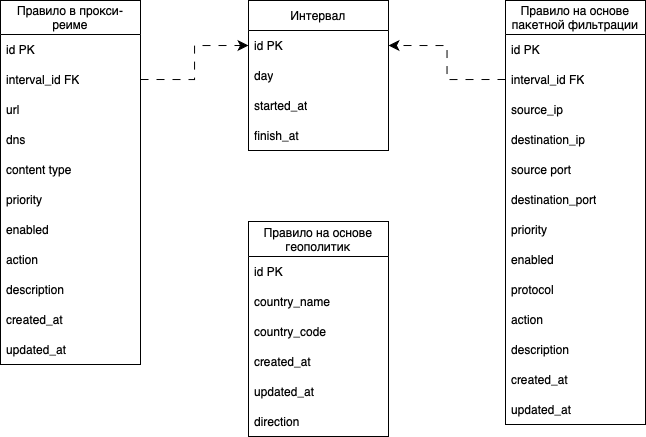

The diagram above was exported from draw.io. Its source (the exported page's mxGraphModel, read from the mxfile embedded in the PNG):
<mxGraphModel dx="795" dy="776" grid="0" gridSize="10" guides="1" tooltips="1" connect="1" arrows="1" fold="1" page="0" pageScale="1" pageWidth="827" pageHeight="1169" math="0" shadow="0">
  <root>
    <mxCell id="0" />
    <mxCell id="1" parent="0" />
    <mxCell id="DMvn9ynCjANjWvC5vKUi-7" value="Правило на основе геополитик" style="swimlane;fontStyle=0;childLayout=stackLayout;horizontal=1;startSize=35;horizontalStack=0;resizeParent=1;resizeParentMax=0;resizeLast=0;collapsible=1;marginBottom=0;whiteSpace=wrap;html=1;" vertex="1" parent="1">
      <mxGeometry x="266" y="479" width="140" height="215" as="geometry">
        <mxRectangle x="-10" y="255" width="54" height="30" as="alternateBounds" />
      </mxGeometry>
    </mxCell>
    <mxCell id="DMvn9ynCjANjWvC5vKUi-8" value="id PK" style="text;strokeColor=none;fillColor=none;align=left;verticalAlign=middle;spacingLeft=4;spacingRight=4;overflow=hidden;points=[[0,0.5],[1,0.5]];portConstraint=eastwest;rotatable=0;whiteSpace=wrap;html=1;" vertex="1" parent="DMvn9ynCjANjWvC5vKUi-7">
      <mxGeometry y="35" width="140" height="30" as="geometry" />
    </mxCell>
    <mxCell id="DMvn9ynCjANjWvC5vKUi-9" value="country_name" style="text;strokeColor=none;fillColor=none;align=left;verticalAlign=middle;spacingLeft=4;spacingRight=4;overflow=hidden;points=[[0,0.5],[1,0.5]];portConstraint=eastwest;rotatable=0;whiteSpace=wrap;html=1;" vertex="1" parent="DMvn9ynCjANjWvC5vKUi-7">
      <mxGeometry y="65" width="140" height="30" as="geometry" />
    </mxCell>
    <mxCell id="DMvn9ynCjANjWvC5vKUi-10" value="country_code" style="text;strokeColor=none;fillColor=none;align=left;verticalAlign=middle;spacingLeft=4;spacingRight=4;overflow=hidden;points=[[0,0.5],[1,0.5]];portConstraint=eastwest;rotatable=0;whiteSpace=wrap;html=1;" vertex="1" parent="DMvn9ynCjANjWvC5vKUi-7">
      <mxGeometry y="95" width="140" height="30" as="geometry" />
    </mxCell>
    <mxCell id="DMvn9ynCjANjWvC5vKUi-23" value="created_at" style="text;strokeColor=none;fillColor=none;align=left;verticalAlign=middle;spacingLeft=4;spacingRight=4;overflow=hidden;points=[[0,0.5],[1,0.5]];portConstraint=eastwest;rotatable=0;whiteSpace=wrap;html=1;" vertex="1" parent="DMvn9ynCjANjWvC5vKUi-7">
      <mxGeometry y="125" width="140" height="30" as="geometry" />
    </mxCell>
    <mxCell id="DMvn9ynCjANjWvC5vKUi-24" value="updated_at" style="text;strokeColor=none;fillColor=none;align=left;verticalAlign=middle;spacingLeft=4;spacingRight=4;overflow=hidden;points=[[0,0.5],[1,0.5]];portConstraint=eastwest;rotatable=0;whiteSpace=wrap;html=1;" vertex="1" parent="DMvn9ynCjANjWvC5vKUi-7">
      <mxGeometry y="155" width="140" height="30" as="geometry" />
    </mxCell>
    <mxCell id="DMvn9ynCjANjWvC5vKUi-11" value="direction" style="text;strokeColor=none;fillColor=none;align=left;verticalAlign=middle;spacingLeft=4;spacingRight=4;overflow=hidden;points=[[0,0.5],[1,0.5]];portConstraint=eastwest;rotatable=0;whiteSpace=wrap;html=1;" vertex="1" parent="DMvn9ynCjANjWvC5vKUi-7">
      <mxGeometry y="185" width="140" height="30" as="geometry" />
    </mxCell>
    <mxCell id="DMvn9ynCjANjWvC5vKUi-12" value="Интервал" style="swimlane;fontStyle=0;childLayout=stackLayout;horizontal=1;startSize=30;horizontalStack=0;resizeParent=1;resizeParentMax=0;resizeLast=0;collapsible=1;marginBottom=0;whiteSpace=wrap;html=1;" vertex="1" parent="1">
      <mxGeometry x="266" y="258" width="140" height="150" as="geometry">
        <mxRectangle x="-10" y="255" width="54" height="30" as="alternateBounds" />
      </mxGeometry>
    </mxCell>
    <mxCell id="DMvn9ynCjANjWvC5vKUi-13" value="id PK" style="text;strokeColor=none;fillColor=none;align=left;verticalAlign=middle;spacingLeft=4;spacingRight=4;overflow=hidden;points=[[0,0.5],[1,0.5]];portConstraint=eastwest;rotatable=0;whiteSpace=wrap;html=1;" vertex="1" parent="DMvn9ynCjANjWvC5vKUi-12">
      <mxGeometry y="30" width="140" height="30" as="geometry" />
    </mxCell>
    <mxCell id="DMvn9ynCjANjWvC5vKUi-14" value="day" style="text;strokeColor=none;fillColor=none;align=left;verticalAlign=middle;spacingLeft=4;spacingRight=4;overflow=hidden;points=[[0,0.5],[1,0.5]];portConstraint=eastwest;rotatable=0;whiteSpace=wrap;html=1;" vertex="1" parent="DMvn9ynCjANjWvC5vKUi-12">
      <mxGeometry y="60" width="140" height="30" as="geometry" />
    </mxCell>
    <mxCell id="DMvn9ynCjANjWvC5vKUi-15" value="started_at" style="text;strokeColor=none;fillColor=none;align=left;verticalAlign=middle;spacingLeft=4;spacingRight=4;overflow=hidden;points=[[0,0.5],[1,0.5]];portConstraint=eastwest;rotatable=0;whiteSpace=wrap;html=1;" vertex="1" parent="DMvn9ynCjANjWvC5vKUi-12">
      <mxGeometry y="90" width="140" height="30" as="geometry" />
    </mxCell>
    <mxCell id="DMvn9ynCjANjWvC5vKUi-16" value="finish_at" style="text;strokeColor=none;fillColor=none;align=left;verticalAlign=middle;spacingLeft=4;spacingRight=4;overflow=hidden;points=[[0,0.5],[1,0.5]];portConstraint=eastwest;rotatable=0;whiteSpace=wrap;html=1;" vertex="1" parent="DMvn9ynCjANjWvC5vKUi-12">
      <mxGeometry y="120" width="140" height="30" as="geometry" />
    </mxCell>
    <mxCell id="DMvn9ynCjANjWvC5vKUi-17" value="Правило на основе пакетной фильтрации" style="swimlane;fontStyle=0;childLayout=stackLayout;horizontal=1;startSize=34;horizontalStack=0;resizeParent=1;resizeParentMax=0;resizeLast=0;collapsible=1;marginBottom=0;whiteSpace=wrap;html=1;" vertex="1" parent="1">
      <mxGeometry x="523" y="258" width="140" height="424" as="geometry">
        <mxRectangle x="-10" y="255" width="54" height="30" as="alternateBounds" />
      </mxGeometry>
    </mxCell>
    <mxCell id="DMvn9ynCjANjWvC5vKUi-18" value="id PK" style="text;strokeColor=none;fillColor=none;align=left;verticalAlign=middle;spacingLeft=4;spacingRight=4;overflow=hidden;points=[[0,0.5],[1,0.5]];portConstraint=eastwest;rotatable=0;whiteSpace=wrap;html=1;" vertex="1" parent="DMvn9ynCjANjWvC5vKUi-17">
      <mxGeometry y="34" width="140" height="30" as="geometry" />
    </mxCell>
    <mxCell id="DMvn9ynCjANjWvC5vKUi-19" value="interval_id FK" style="text;strokeColor=none;fillColor=none;align=left;verticalAlign=middle;spacingLeft=4;spacingRight=4;overflow=hidden;points=[[0,0.5],[1,0.5]];portConstraint=eastwest;rotatable=0;whiteSpace=wrap;html=1;" vertex="1" parent="DMvn9ynCjANjWvC5vKUi-17">
      <mxGeometry y="64" width="140" height="30" as="geometry" />
    </mxCell>
    <mxCell id="DMvn9ynCjANjWvC5vKUi-20" value="source_ip" style="text;strokeColor=none;fillColor=none;align=left;verticalAlign=middle;spacingLeft=4;spacingRight=4;overflow=hidden;points=[[0,0.5],[1,0.5]];portConstraint=eastwest;rotatable=0;whiteSpace=wrap;html=1;" vertex="1" parent="DMvn9ynCjANjWvC5vKUi-17">
      <mxGeometry y="94" width="140" height="30" as="geometry" />
    </mxCell>
    <mxCell id="DMvn9ynCjANjWvC5vKUi-21" value="destination_ip" style="text;strokeColor=none;fillColor=none;align=left;verticalAlign=middle;spacingLeft=4;spacingRight=4;overflow=hidden;points=[[0,0.5],[1,0.5]];portConstraint=eastwest;rotatable=0;whiteSpace=wrap;html=1;" vertex="1" parent="DMvn9ynCjANjWvC5vKUi-17">
      <mxGeometry y="124" width="140" height="30" as="geometry" />
    </mxCell>
    <mxCell id="DMvn9ynCjANjWvC5vKUi-26" value="source port" style="text;strokeColor=none;fillColor=none;align=left;verticalAlign=middle;spacingLeft=4;spacingRight=4;overflow=hidden;points=[[0,0.5],[1,0.5]];portConstraint=eastwest;rotatable=0;whiteSpace=wrap;html=1;" vertex="1" parent="DMvn9ynCjANjWvC5vKUi-17">
      <mxGeometry y="154" width="140" height="30" as="geometry" />
    </mxCell>
    <mxCell id="DMvn9ynCjANjWvC5vKUi-25" value="destination_port" style="text;strokeColor=none;fillColor=none;align=left;verticalAlign=middle;spacingLeft=4;spacingRight=4;overflow=hidden;points=[[0,0.5],[1,0.5]];portConstraint=eastwest;rotatable=0;whiteSpace=wrap;html=1;" vertex="1" parent="DMvn9ynCjANjWvC5vKUi-17">
      <mxGeometry y="184" width="140" height="30" as="geometry" />
    </mxCell>
    <mxCell id="DMvn9ynCjANjWvC5vKUi-28" value="priority" style="text;strokeColor=none;fillColor=none;align=left;verticalAlign=middle;spacingLeft=4;spacingRight=4;overflow=hidden;points=[[0,0.5],[1,0.5]];portConstraint=eastwest;rotatable=0;whiteSpace=wrap;html=1;" vertex="1" parent="DMvn9ynCjANjWvC5vKUi-17">
      <mxGeometry y="214" width="140" height="30" as="geometry" />
    </mxCell>
    <mxCell id="DMvn9ynCjANjWvC5vKUi-29" value="enabled" style="text;strokeColor=none;fillColor=none;align=left;verticalAlign=middle;spacingLeft=4;spacingRight=4;overflow=hidden;points=[[0,0.5],[1,0.5]];portConstraint=eastwest;rotatable=0;whiteSpace=wrap;html=1;" vertex="1" parent="DMvn9ynCjANjWvC5vKUi-17">
      <mxGeometry y="244" width="140" height="30" as="geometry" />
    </mxCell>
    <mxCell id="DMvn9ynCjANjWvC5vKUi-31" value="protocol" style="text;strokeColor=none;fillColor=none;align=left;verticalAlign=middle;spacingLeft=4;spacingRight=4;overflow=hidden;points=[[0,0.5],[1,0.5]];portConstraint=eastwest;rotatable=0;whiteSpace=wrap;html=1;" vertex="1" parent="DMvn9ynCjANjWvC5vKUi-17">
      <mxGeometry y="274" width="140" height="30" as="geometry" />
    </mxCell>
    <mxCell id="DMvn9ynCjANjWvC5vKUi-30" value="action" style="text;strokeColor=none;fillColor=none;align=left;verticalAlign=middle;spacingLeft=4;spacingRight=4;overflow=hidden;points=[[0,0.5],[1,0.5]];portConstraint=eastwest;rotatable=0;whiteSpace=wrap;html=1;" vertex="1" parent="DMvn9ynCjANjWvC5vKUi-17">
      <mxGeometry y="304" width="140" height="30" as="geometry" />
    </mxCell>
    <mxCell id="DMvn9ynCjANjWvC5vKUi-33" value="description" style="text;strokeColor=none;fillColor=none;align=left;verticalAlign=middle;spacingLeft=4;spacingRight=4;overflow=hidden;points=[[0,0.5],[1,0.5]];portConstraint=eastwest;rotatable=0;whiteSpace=wrap;html=1;" vertex="1" parent="DMvn9ynCjANjWvC5vKUi-17">
      <mxGeometry y="334" width="140" height="30" as="geometry" />
    </mxCell>
    <mxCell id="DMvn9ynCjANjWvC5vKUi-34" value="created_at" style="text;strokeColor=none;fillColor=none;align=left;verticalAlign=middle;spacingLeft=4;spacingRight=4;overflow=hidden;points=[[0,0.5],[1,0.5]];portConstraint=eastwest;rotatable=0;whiteSpace=wrap;html=1;" vertex="1" parent="DMvn9ynCjANjWvC5vKUi-17">
      <mxGeometry y="364" width="140" height="30" as="geometry" />
    </mxCell>
    <mxCell id="DMvn9ynCjANjWvC5vKUi-27" value="updated_at" style="text;strokeColor=none;fillColor=none;align=left;verticalAlign=middle;spacingLeft=4;spacingRight=4;overflow=hidden;points=[[0,0.5],[1,0.5]];portConstraint=eastwest;rotatable=0;whiteSpace=wrap;html=1;" vertex="1" parent="DMvn9ynCjANjWvC5vKUi-17">
      <mxGeometry y="394" width="140" height="30" as="geometry" />
    </mxCell>
    <mxCell id="DMvn9ynCjANjWvC5vKUi-35" value="Правило в прокси-реиме" style="swimlane;fontStyle=0;childLayout=stackLayout;horizontal=1;startSize=34;horizontalStack=0;resizeParent=1;resizeParentMax=0;resizeLast=0;collapsible=1;marginBottom=0;whiteSpace=wrap;html=1;" vertex="1" parent="1">
      <mxGeometry x="18" y="258" width="140" height="364" as="geometry">
        <mxRectangle x="-10" y="255" width="54" height="30" as="alternateBounds" />
      </mxGeometry>
    </mxCell>
    <mxCell id="DMvn9ynCjANjWvC5vKUi-36" value="id PK" style="text;strokeColor=none;fillColor=none;align=left;verticalAlign=middle;spacingLeft=4;spacingRight=4;overflow=hidden;points=[[0,0.5],[1,0.5]];portConstraint=eastwest;rotatable=0;whiteSpace=wrap;html=1;" vertex="1" parent="DMvn9ynCjANjWvC5vKUi-35">
      <mxGeometry y="34" width="140" height="30" as="geometry" />
    </mxCell>
    <mxCell id="DMvn9ynCjANjWvC5vKUi-37" value="interval_id FK" style="text;strokeColor=none;fillColor=none;align=left;verticalAlign=middle;spacingLeft=4;spacingRight=4;overflow=hidden;points=[[0,0.5],[1,0.5]];portConstraint=eastwest;rotatable=0;whiteSpace=wrap;html=1;" vertex="1" parent="DMvn9ynCjANjWvC5vKUi-35">
      <mxGeometry y="64" width="140" height="30" as="geometry" />
    </mxCell>
    <mxCell id="DMvn9ynCjANjWvC5vKUi-39" value="url" style="text;strokeColor=none;fillColor=none;align=left;verticalAlign=middle;spacingLeft=4;spacingRight=4;overflow=hidden;points=[[0,0.5],[1,0.5]];portConstraint=eastwest;rotatable=0;whiteSpace=wrap;html=1;" vertex="1" parent="DMvn9ynCjANjWvC5vKUi-35">
      <mxGeometry y="94" width="140" height="30" as="geometry" />
    </mxCell>
    <mxCell id="DMvn9ynCjANjWvC5vKUi-40" value="dns" style="text;strokeColor=none;fillColor=none;align=left;verticalAlign=middle;spacingLeft=4;spacingRight=4;overflow=hidden;points=[[0,0.5],[1,0.5]];portConstraint=eastwest;rotatable=0;whiteSpace=wrap;html=1;" vertex="1" parent="DMvn9ynCjANjWvC5vKUi-35">
      <mxGeometry y="124" width="140" height="30" as="geometry" />
    </mxCell>
    <mxCell id="DMvn9ynCjANjWvC5vKUi-41" value="content type" style="text;strokeColor=none;fillColor=none;align=left;verticalAlign=middle;spacingLeft=4;spacingRight=4;overflow=hidden;points=[[0,0.5],[1,0.5]];portConstraint=eastwest;rotatable=0;whiteSpace=wrap;html=1;" vertex="1" parent="DMvn9ynCjANjWvC5vKUi-35">
      <mxGeometry y="154" width="140" height="30" as="geometry" />
    </mxCell>
    <mxCell id="DMvn9ynCjANjWvC5vKUi-42" value="priority" style="text;strokeColor=none;fillColor=none;align=left;verticalAlign=middle;spacingLeft=4;spacingRight=4;overflow=hidden;points=[[0,0.5],[1,0.5]];portConstraint=eastwest;rotatable=0;whiteSpace=wrap;html=1;" vertex="1" parent="DMvn9ynCjANjWvC5vKUi-35">
      <mxGeometry y="184" width="140" height="30" as="geometry" />
    </mxCell>
    <mxCell id="DMvn9ynCjANjWvC5vKUi-43" value="enabled" style="text;strokeColor=none;fillColor=none;align=left;verticalAlign=middle;spacingLeft=4;spacingRight=4;overflow=hidden;points=[[0,0.5],[1,0.5]];portConstraint=eastwest;rotatable=0;whiteSpace=wrap;html=1;" vertex="1" parent="DMvn9ynCjANjWvC5vKUi-35">
      <mxGeometry y="214" width="140" height="30" as="geometry" />
    </mxCell>
    <mxCell id="DMvn9ynCjANjWvC5vKUi-45" value="action" style="text;strokeColor=none;fillColor=none;align=left;verticalAlign=middle;spacingLeft=4;spacingRight=4;overflow=hidden;points=[[0,0.5],[1,0.5]];portConstraint=eastwest;rotatable=0;whiteSpace=wrap;html=1;" vertex="1" parent="DMvn9ynCjANjWvC5vKUi-35">
      <mxGeometry y="244" width="140" height="30" as="geometry" />
    </mxCell>
    <mxCell id="DMvn9ynCjANjWvC5vKUi-46" value="description" style="text;strokeColor=none;fillColor=none;align=left;verticalAlign=middle;spacingLeft=4;spacingRight=4;overflow=hidden;points=[[0,0.5],[1,0.5]];portConstraint=eastwest;rotatable=0;whiteSpace=wrap;html=1;" vertex="1" parent="DMvn9ynCjANjWvC5vKUi-35">
      <mxGeometry y="274" width="140" height="30" as="geometry" />
    </mxCell>
    <mxCell id="DMvn9ynCjANjWvC5vKUi-47" value="created_at" style="text;strokeColor=none;fillColor=none;align=left;verticalAlign=middle;spacingLeft=4;spacingRight=4;overflow=hidden;points=[[0,0.5],[1,0.5]];portConstraint=eastwest;rotatable=0;whiteSpace=wrap;html=1;" vertex="1" parent="DMvn9ynCjANjWvC5vKUi-35">
      <mxGeometry y="304" width="140" height="30" as="geometry" />
    </mxCell>
    <mxCell id="DMvn9ynCjANjWvC5vKUi-48" value="updated_at" style="text;strokeColor=none;fillColor=none;align=left;verticalAlign=middle;spacingLeft=4;spacingRight=4;overflow=hidden;points=[[0,0.5],[1,0.5]];portConstraint=eastwest;rotatable=0;whiteSpace=wrap;html=1;" vertex="1" parent="DMvn9ynCjANjWvC5vKUi-35">
      <mxGeometry y="334" width="140" height="30" as="geometry" />
    </mxCell>
    <mxCell id="DMvn9ynCjANjWvC5vKUi-49" style="edgeStyle=orthogonalEdgeStyle;rounded=0;orthogonalLoop=1;jettySize=auto;html=1;exitX=1;exitY=0.5;exitDx=0;exitDy=0;entryX=0;entryY=0.5;entryDx=0;entryDy=0;fontSize=12;startSize=8;endSize=8;dashed=1;dashPattern=8 8;" edge="1" parent="1" source="DMvn9ynCjANjWvC5vKUi-37" target="DMvn9ynCjANjWvC5vKUi-13">
      <mxGeometry relative="1" as="geometry" />
    </mxCell>
    <mxCell id="DMvn9ynCjANjWvC5vKUi-50" style="edgeStyle=orthogonalEdgeStyle;rounded=0;orthogonalLoop=1;jettySize=auto;html=1;exitX=0;exitY=0.5;exitDx=0;exitDy=0;entryX=1;entryY=0.5;entryDx=0;entryDy=0;fontSize=12;startSize=8;endSize=8;dashed=1;dashPattern=8 8;" edge="1" parent="1" source="DMvn9ynCjANjWvC5vKUi-19" target="DMvn9ynCjANjWvC5vKUi-13">
      <mxGeometry relative="1" as="geometry" />
    </mxCell>
  </root>
</mxGraphModel>